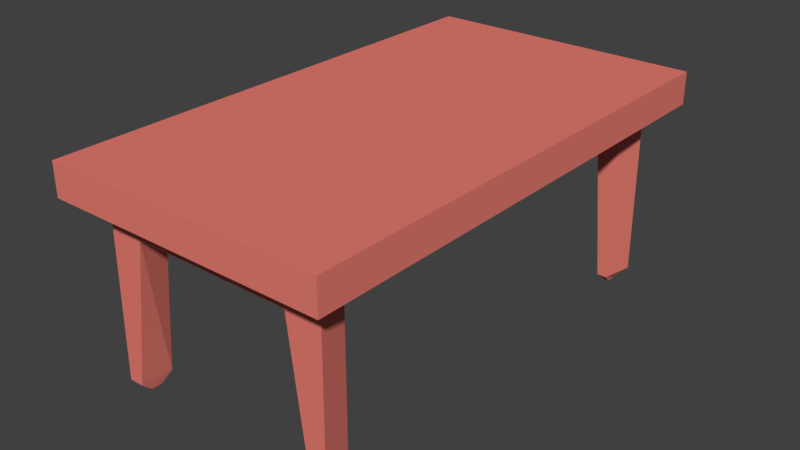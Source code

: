 # Source: Table.blend  (saved by Blender 2.79.0; exported with 4.5.12 LTS)
import bpy
from mathutils import Matrix  # noqa: F401  (used for matrix-valued properties, if any)

bpy.ops.wm.read_factory_settings(use_empty=True)
scene = bpy.context.scene
scene.name = 'Scene'

# ---- collections
col_collection_1 = bpy.data.collections.new('Collection 1'); scene.collection.children.link(col_collection_1)

# ---- materials (node trees are filled in below, after node groups)
mat_tablewood_002 = bpy.data.materials.new('TableWood.002')
mat_tablewood_002.alpha_threshold = 0.0
mat_tablewood_002.use_transparent_shadow = False
mat_tablewood_002.diffuse_color = (0.8, 0.2057, 0.1663, 1.0)
mat_tablewood_002.roughness = 0.5

# ---- material node trees

# ---- world
world_world = bpy.data.worlds.new('World'); scene.world = world_world
world_world.color = (0.05088, 0.05088, 0.05088)
world_world.use_sun_shadow = False
world_world.sun_shadow_jitter_overblur = 0.0
world_world.cycles.sampling_method = 'MANUAL'

# ---- meshes
me_plane = bpy.data.meshes.new('Plane')
me_plane.from_pydata([(-1.807, -3.975, -0.844), (-1.809, -3.967, -0.04295), (-2.261, -3.998, -3.892), (-2.256, -3.967, -0.04285), (-2.063, -3.999, -3.891), (-2.391, -4.666, -3.892), (-2.077, -4.667, -3.891), (-2.383, -4.626, -0.04285), (-1.671, -4.634, -0.844), (-1.674, -4.626, -0.04295), (-2.933, -4.473, 0.4368), (-2.936, -4.473, -0.2419), (-2.936, 0.0, -0.2419), (-2.933, 0.0, 0.4368), (1.807, -3.975, -0.844), (1.809, -3.967, -0.04295), (2.261, -3.998, -3.892), (2.063, -3.999, -3.891), (2.406, -4.666, -3.892), (2.079, -4.667, -3.891), (2.398, -4.626, -0.04285), (1.655, -4.634, -0.844), (1.658, -4.626, -0.04295), (2.933, -4.473, 0.4368), (2.936, -4.473, -0.2419), (2.936, 0.0, -0.2419), (2.933, 0.0, 0.4368), (2.252, -3.982, -0.03757), (-1.809, -5.233, -0.2394), (-2.933, -5.233, 0.4368), (-2.936, -5.233, -0.2419), (1.809, -5.233, -0.2394), (2.933, -5.233, 0.4368), (2.936, -5.233, -0.2419), (-2.213, -4.441, -4.1), (-2.111, -4.441, -4.1), (-2.111, -4.224, -4.1), (-2.213, -4.224, -4.1), (2.208, -4.428, -4.1), (2.116, -4.428, -4.1), (2.116, -4.237, -4.1), (2.208, -4.237, -4.1)], [], [(4, 2, 3, 1, 0), (3, 2, 5, 7), (0, 1, 9, 8), (19, 17, 40, 39), (4, 0, 8, 6), (14, 21, 22, 15), (19, 18, 20, 22, 21), (23, 24, 25, 26), (4, 6, 35, 36), (31, 28, 9, 22), (17, 19, 21, 14), (11, 10, 13, 12), (20, 18, 16, 27), (15, 27, 16, 17, 14), (8, 0, 14, 21), (14, 0, 1, 15), (8, 21, 22, 9), (30, 29, 10, 11), (13, 10, 23, 26), (23, 32, 33, 24), (29, 32, 23, 10), (30, 11, 7, 9, 28), (22, 20, 24, 33, 31), (31, 33, 32, 29, 30, 28), (7, 5, 6, 8, 9), (1, 3, 7, 11, 12, 25, 24, 20, 27, 15), (37, 36, 35, 34), (41, 38, 39, 40), (6, 5, 34, 35), (16, 18, 38, 41), (18, 19, 39, 38), (2, 4, 36, 37), (17, 16, 41, 40), (5, 2, 37, 34)])
_uv = me_plane.uv_layers.new(name='UVMap')
_uv.uv.foreach_set('vector', [0.7302, 0.9193, 0.7302, 0.9372, 0.4209, 0.9367, 0.421, 0.8964, 0.4853, 0.8962, 0.894, 0.3648, 0.8933, 0.02002, 0.9477, 0.02007, 0.9477, 0.3648, 0.8924, 0.8248, 0.8929, 0.8965, 0.8392, 0.8971, 0.8387, 0.8254, 0.7853, 0.8785, 0.8387, 0.8776, 0.82, 0.8971, 0.8048, 0.8973, 0.8929, 0.5492, 0.8924, 0.8248, 0.8387, 0.8254, 0.8395, 0.5483, 0.8382, 0.602, 0.7844, 0.6012, 0.7849, 0.5295, 0.8387, 0.5303, 0.01669, 0.5584, 0.01662, 0.529, 0.3259, 0.5296, 0.3259, 0.5963, 0.2615, 0.5966, 0.7274, 0.09035, 0.7277, 0.1677, 0.4469, 0.1663, 0.4466, 0.08889, 0.8929, 0.5492, 0.8395, 0.5483, 0.8579, 0.5295, 0.8752, 0.5297, 0.8387, 0.1016, 0.8387, 0.4278, 0.7885, 0.4157, 0.7885, 0.1152, 0.8387, 0.8776, 0.7853, 0.8785, 0.7844, 0.6012, 0.8382, 0.602, 0.4573, 0.6603, 0.4568, 0.7377, 0.176, 0.7377, 0.1765, 0.6603, 0.8939, 0.8945, 0.8929, 0.5498, 0.9474, 0.5494, 0.9465, 0.8945, 0.421, 0.5702, 0.4205, 0.5303, 0.7302, 0.5295, 0.7302, 0.5473, 0.4853, 0.5704, 1.0, 0.843, 0.9474, 0.8553, 0.9474, 0.5295, 1.0, 0.5432, 0.4853, 0.5704, 0.4853, 0.8962, 0.421, 0.8964, 0.421, 0.5702, 0.2615, 0.8965, 0.2615, 0.5966, 0.3259, 0.5963, 0.3259, 0.8968, 0.5051, 0.6603, 0.5046, 0.7377, 0.4568, 0.7377, 0.4573, 0.6603, 0.4205, 0.529, 0.06113, 0.529, 0.06113, 6.449e-08, 0.4205, 0.0, 0.8491, 0.1635, 0.783, 0.1635, 0.7823, 0.05649, 0.8484, 0.05649, 0.0, 0.529, 0.0, 8.599e-08, 0.06113, 6.449e-08, 0.06113, 0.529, 0.8388, 0.5295, 0.778, 0.5295, 0.7885, 0.4796, 0.7885, 0.4157, 0.8387, 0.4278, 0.7885, 0.1152, 0.7885, 0.04851, 0.778, 4.514e-07, 0.8388, 0.0, 0.8387, 0.1016, 0.8931, 0.4278, 0.8933, 0.5295, 0.8388, 0.5292, 0.8388, 0.0002601, 0.8933, 0.0, 0.8931, 0.1016, 0.3259, 0.9608, 0.01662, 0.9614, 0.01669, 0.9332, 0.2615, 0.8965, 0.3259, 0.8968, 0.7359, 0.4278, 0.7359, 0.4682, 0.7885, 0.4796, 0.778, 0.5295, 0.4205, 0.5295, 0.4205, 3.074e-06, 0.778, 4.514e-07, 0.7885, 0.04851, 0.7371, 0.0617, 0.7359, 0.1016, 0.392, 0.6089, 0.3839, 0.6089, 0.3839, 0.5895, 0.392, 0.5895, 0.3952, 0.5659, 0.3956, 0.5488, 0.4029, 0.5489, 0.4025, 0.566, 0.01669, 0.9332, 0.01662, 0.9614, 0.0, 0.9454, 3.265e-05, 0.9362, 0.9474, 0.5494, 0.8929, 0.5498, 0.9136, 0.5295, 0.9288, 0.5298, 0.3801, 0.529, 0.4063, 0.5296, 0.4029, 0.5489, 0.3956, 0.5488, 0.3959, 0.6311, 0.3801, 0.6311, 0.3839, 0.6089, 0.392, 0.6089, 0.4063, 0.5895, 0.3904, 0.5891, 0.3952, 0.5659, 0.4025, 0.566, 0.9477, 0.02007, 0.8933, 0.02002, 0.9108, 0.0004114, 0.9281, 0.0])
me_plane.materials.append(mat_tablewood_002)
me_plane.use_remesh_preserve_volume = False
me_plane.use_remesh_preserve_attributes = False
me_plane.use_mirror_vertex_groups = False
me_plane.update()

# ---- objects
ob_plane = bpy.data.objects.new('Plane', me_plane)

# ---- transforms, parenting, visibility, modifiers, constraints
ob_plane.location = (-2.365, -2.343, 3.905)
ob_plane.lineart.crease_threshold = 0.0
_m = ob_plane.modifiers.new('Mirror', 'MIRROR')
_m.use_axis = (False, True, False)
_m.use_clip = True

# ---- collection membership
col_collection_1.objects.link(ob_plane)

# ---- scene / render settings (as saved in the file)
scene.frame_start = 1; scene.frame_end = 250; scene.frame_set(1)
scene.render.engine = 'BLENDER_EEVEE_NEXT'
scene.render.resolution_percentage = 50
scene.render.dither_intensity = 0.0
scene.cycles.use_denoising = False
scene.cycles.samples = 128
scene.cycles.sampling_pattern = 'TABULATED_SOBOL'
scene.cycles.use_adaptive_sampling = False
scene.cycles.use_light_tree = False
scene.cycles.blur_glossy = 0.0
scene.cycles.sample_clamp_indirect = 0.0
scene.view_settings.view_transform = 'Standard'
bpy.context.view_layer.update()

# ---- added for rendering (the .blend has no active camera and no usable light): camera, sun
cam_auto = bpy.data.cameras.new('AutoCamera')
cam_auto.lens = 50.0
cam_auto.sensor_width = 36.0
cam_auto.clip_end = 1000.0
ob_auto_camera = bpy.data.objects.new('AutoCamera', cam_auto)
scene.collection.objects.link(ob_auto_camera)
ob_auto_camera.location = (9.5061, -16.5885, 11.5698)
ob_auto_camera.rotation_euler = (1.09748, -7.21219e-08, 0.694738)
scene.camera = ob_auto_camera
light_auto_sun = bpy.data.lights.new('AutoSun', 'SUN')
light_auto_sun.energy = 3.0
light_auto_sun.angle = 0.0523599
ob_auto_sun = bpy.data.objects.new('AutoSun', light_auto_sun)
scene.collection.objects.link(ob_auto_sun)
ob_auto_sun.rotation_euler = (0.872665, 0.174533, 0.523599)
bpy.context.view_layer.update()
